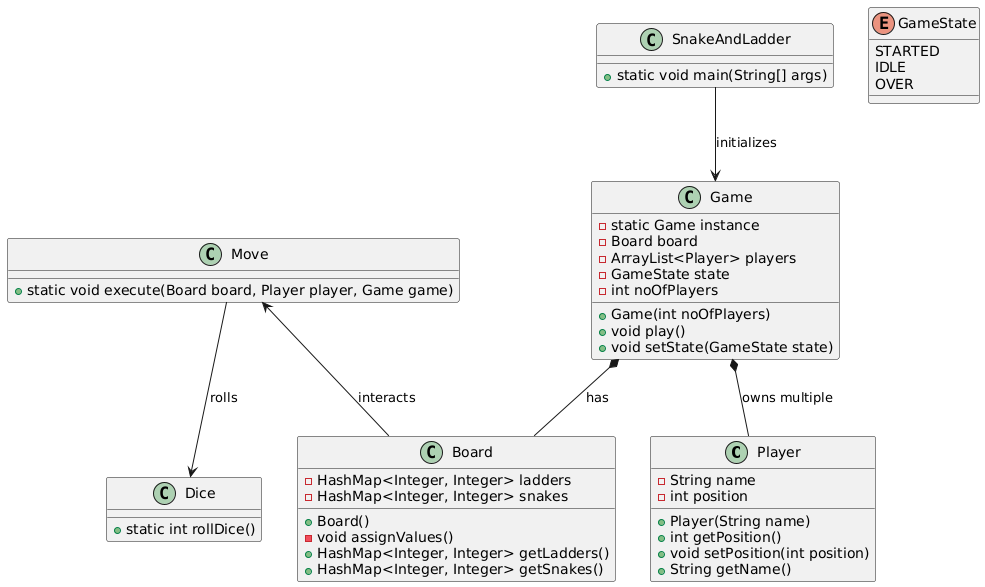

The diagram above was rendered by PlantUML. Its source (embedded in the PNG):
@startuml
class Player {
  - String name
  - int position
  + Player(String name)
  + int getPosition()
  + void setPosition(int position)
  + String getName()
}

class Board {
  - HashMap<Integer, Integer> ladders
  - HashMap<Integer, Integer> snakes
  + Board()
  - void assignValues()
  + HashMap<Integer, Integer> getLadders()
  + HashMap<Integer, Integer> getSnakes()
}

class Dice {
  + static int rollDice()
}

class Move {
  + static void execute(Board board, Player player, Game game)
}

enum GameState {
  STARTED
  IDLE
  OVER
}

class Game {
  - static Game instance
  - Board board
  - ArrayList<Player> players
  - GameState state
  - int noOfPlayers
  + Game(int noOfPlayers)
  + void play()
  + void setState(GameState state)
}

class SnakeAndLadder {
  + static void main(String[] args)
}

Game *-- Board : has
Game *-- Player : owns multiple
Move --> Dice : rolls
Move <-- Board : interacts
SnakeAndLadder --> Game : initializes
@enduml